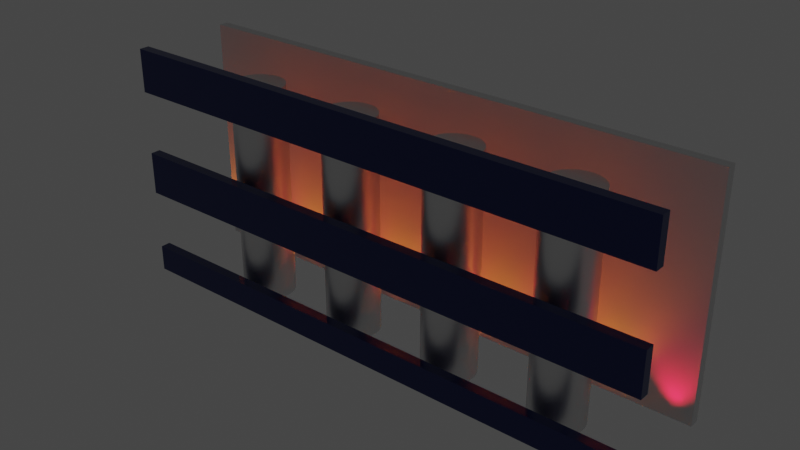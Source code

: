 # Source: background.blend  (saved by Blender 2.81.16; exported with 4.5.12 LTS)
import bpy
from mathutils import Matrix  # noqa: F401  (used for matrix-valued properties, if any)

bpy.ops.wm.read_factory_settings(use_empty=True)
scene = bpy.context.scene
scene.name = 'Scene'

# ---- collections
col_collection = bpy.data.collections.new('Collection'); scene.collection.children.link(col_collection)
col_back = bpy.data.collections.new('back'); col_collection.children.link(col_back)

# ---- images (referenced by path relative to the original .blend; pixels are not part of the script)
import os
ASSET_DIR = os.environ.get("B2B_ASSET_DIR", "")  # directory of the original .blend (textures are referenced by path, not embedded)
HERE = os.path.dirname(os.path.abspath(__file__))  # packed textures are extracted next to this script under _unpacked/

def load_image(name, relpath, width, height, colorspace="sRGB"):
    """Load a texture the original file referenced (path relative to the .blend, or extracted next to this script)."""
    p = next((c for c in (os.path.join(HERE, relpath), os.path.join(ASSET_DIR, relpath)) if relpath and os.path.exists(c)), "")
    if p:
        img = bpy.data.images.load(p, check_existing=True)
        img.name = name
    else:  # same state as the original file: an image datablock whose file is absent (Cycles renders it pink)
        img = bpy.data.images.new(name, width, height)
        img.source = "FILE"
        img.filepath = "//" + (relpath or name)
    img.colorspace_settings.name = colorspace
    return img
img_cube_002_bakedtexture_001 = load_image('Cube.002_BakedTexture.001', '', 256, 256, 'Non-Color')
img_cube_011_bakedtexture_001 = load_image('Cube.011_BakedTexture.001', '', 256, 256, 'Non-Color')
img_cube_012_bakedtexture_001 = load_image('Cube.012_BakedTexture.001', '', 256, 256, 'Non-Color')
img_cube_002_bakedtexture_002 = load_image('Cube.002_BakedTexture.002', '', 256, 256, 'Non-Color')
img_cube_011_bakedtexture_002 = load_image('Cube.011_BakedTexture.002', '', 256, 256, 'Non-Color')
img_cube_012_bakedtexture_002 = load_image('Cube.012_BakedTexture.002', '', 256, 256, 'Non-Color')
img_cube_002_bakedtexture_003 = load_image('Cube.002_BakedTexture.003', '', 256, 256, 'Non-Color')
img_cube_011_bakedtexture_003 = load_image('Cube.011_BakedTexture.003', '', 256, 256, 'Non-Color')
img_cube_012_bakedtexture_003 = load_image('Cube.012_BakedTexture.003', '', 256, 256, 'Non-Color')
img_cube_002_bakedtexture_004 = load_image('Cube.002_BakedTexture.004', '', 256, 256, 'Non-Color')
img_cube_011_bakedtexture_004 = load_image('Cube.011_BakedTexture.004', '', 256, 256, 'Non-Color')
img_cube_012_bakedtexture_004 = load_image('Cube.012_BakedTexture.004', '', 256, 256, 'Non-Color')
img_cube_002_bakedtexture_005 = load_image('Cube.002_BakedTexture.005', '', 256, 256, 'Non-Color')
img_cube_011_bakedtexture_005 = load_image('Cube.011_BakedTexture.005', '', 256, 256, 'Non-Color')
img_cube_012_bakedtexture_005 = load_image('Cube.012_BakedTexture.005', '', 256, 256, 'Non-Color')
img_cube_002_bakedtexture_006 = load_image('Cube.002_BakedTexture.006', '', 256, 256, 'Non-Color')
img_cube_011_bakedtexture_006 = load_image('Cube.011_BakedTexture.006', '', 256, 256, 'Non-Color')
img_cube_012_bakedtexture_006 = load_image('Cube.012_BakedTexture.006', '', 256, 256, 'Non-Color')
img_cube_013_bakedtexture_001 = load_image('Cube.013_BakedTexture.001', '', 256, 256, 'Non-Color')
img_cylinder_bakedtexture_001 = load_image('Cylinder_BakedTexture.001', '', 256, 256, 'Non-Color')
img_cube_013_bakedtexture_002 = load_image('Cube.013_BakedTexture.002', '', 256, 256, 'Non-Color')
img_cylinder_bakedtexture_002 = load_image('Cylinder_BakedTexture.002', '', 256, 256, 'Non-Color')
img_cylinder_bakedtexture_003 = load_image('Cylinder_BakedTexture.003', '', 256, 256, 'Non-Color')
img_cylinder_bakedtexture_004 = load_image('Cylinder_BakedTexture.004', '', 256, 256, 'Non-Color')
img_cube_013_bakedtexture_003 = load_image('Cube.013_BakedTexture.003', '', 256, 256, 'Non-Color')
img_cube_013_bakedtexture_004 = load_image('Cube.013_BakedTexture.004', '', 256, 256, 'Non-Color')
img_cylinder_bakedtexture_005 = load_image('Cylinder_BakedTexture.005', '', 256, 256, 'Non-Color')
img_cube_013_bakedtexture_005 = load_image('Cube.013_BakedTexture.005', '', 256, 256, 'Non-Color')
img_cylinder_bakedtexture_006 = load_image('Cylinder_BakedTexture.006', '', 256, 256, 'Non-Color')
img_cube_013_bakedtexture_006 = load_image('Cube.013_BakedTexture.006', '', 256, 256, 'Non-Color')
img_cylinder_bakedtexture_007 = load_image('Cylinder_BakedTexture.007', '', 256, 256, 'Non-Color')
img_cube_013_bakedtexture_007 = load_image('Cube.013_BakedTexture.007', '', 256, 256, 'Non-Color')
img_cylinder_bakedtexture_008 = load_image('Cylinder_BakedTexture.008', '', 256, 256, 'Non-Color')
img_cylinder_011_bakedtexture_001 = load_image('Cylinder.011_BakedTexture.001', '', 256, 256, 'Non-Color')
img_cylinder_012_bakedtexture_001 = load_image('Cylinder.012_BakedTexture.001', '', 256, 256, 'Non-Color')
img_cylinder_013_bakedtexture_001 = load_image('Cylinder.013_BakedTexture.001', '', 256, 256, 'Non-Color')
img_cylinder_011_bakedtexture_002 = load_image('Cylinder.011_BakedTexture.002', '', 256, 256, 'Non-Color')
img_cylinder_012_bakedtexture_002 = load_image('Cylinder.012_BakedTexture.002', '', 256, 256, 'Non-Color')
img_cylinder_013_bakedtexture_002 = load_image('Cylinder.013_BakedTexture.002', '', 256, 256, 'Non-Color')
img_cylinder_011_bakedtexture_003 = load_image('Cylinder.011_BakedTexture.003', '', 256, 256, 'Non-Color')
img_cylinder_012_bakedtexture_003 = load_image('Cylinder.012_BakedTexture.003', '', 256, 256, 'Non-Color')
img_cylinder_013_bakedtexture_003 = load_image('Cylinder.013_BakedTexture.003', '', 256, 256, 'Non-Color')
img_cylinder_011_bakedtexture_004 = load_image('Cylinder.011_BakedTexture.004', '', 256, 256, 'Non-Color')
img_cylinder_012_bakedtexture_004 = load_image('Cylinder.012_BakedTexture.004', '', 256, 256, 'Non-Color')
img_cylinder_013_bakedtexture_004 = load_image('Cylinder.013_BakedTexture.004', '', 256, 256, 'Non-Color')
img_cylinder_011_bakedtexture_005 = load_image('Cylinder.011_BakedTexture.005', '', 256, 256, 'Non-Color')
img_cylinder_012_bakedtexture_005 = load_image('Cylinder.012_BakedTexture.005', '', 256, 256, 'Non-Color')
img_cylinder_013_bakedtexture_005 = load_image('Cylinder.013_BakedTexture.005', '', 256, 256, 'Non-Color')
img_cylinder_011_bakedtexture_006 = load_image('Cylinder.011_BakedTexture.006', '', 256, 256, 'Non-Color')
img_cylinder_012_bakedtexture_006 = load_image('Cylinder.012_BakedTexture.006', '', 256, 256, 'Non-Color')
img_cylinder_013_bakedtexture_006 = load_image('Cylinder.013_BakedTexture.006', '', 256, 256, 'Non-Color')
img_cylinder_bakedtexture_009 = load_image('Cylinder_BakedTexture.009', '', 256, 256, 'Non-Color')

# ---- materials (node trees are filled in below, after node groups)
mat_bars = bpy.data.materials.new('bars')
mat_material_009 = bpy.data.materials.new('Material.009')
mat_brushed_metal = bpy.data.materials.new('brushed metal')

# ---- node groups
ng_auto_smooth = bpy.data.node_groups.new('Auto Smooth', 'GeometryNodeTree')
_s = ng_auto_smooth.interface.new_socket(name='Geometry', in_out='OUTPUT', socket_type='NodeSocketGeometry')
_s = ng_auto_smooth.interface.new_socket(name='Geometry', in_out='INPUT', socket_type='NodeSocketGeometry')
_s = ng_auto_smooth.interface.new_socket(name='Angle', in_out='INPUT', socket_type='NodeSocketFloat')
_s.subtype = 'ANGLE'
_s.min_value = 0.0
_s.max_value = 3.142
ng_auto_smooth.is_modifier = True
_N = ng_auto_smooth.nodes; _L = ng_auto_smooth.links
n0 = _N.new('NodeGroupOutput'); n0.name = 'Group Output'; n0.location = (480, -100)
n1 = _N.new('NodeGroupInput'); n1.name = 'Group Input'; n1.location = (-420, -300)
n2 = _N.new('NodeGroupInput'); n2.name = 'Group Input.001'; n2.location = (-60, -100)
n3 = _N.new('GeometryNodeSetShadeSmooth'); n3.name = 'Set Shade Smooth'; n3.location = (120, -100)
n3.domain = 'EDGE'
n4 = _N.new('GeometryNodeSetShadeSmooth'); n4.name = 'Set Shade Smooth.001'; n4.location = (300, -100)
n5 = _N.new('GeometryNodeInputMeshEdgeAngle'); n5.name = 'Edge Angle'; n5.location = (-420, -220)
n6 = _N.new('GeometryNodeInputEdgeSmooth'); n6.name = 'Is Edge Smooth'; n6.location = (-60, -160)
n7 = _N.new('GeometryNodeInputShadeSmooth'); n7.name = 'Is Face Smooth'; n7.location = (-240, -340)
n8 = _N.new('FunctionNodeBooleanMath'); n8.name = 'Boolean Math'; n8.location = (-60, -220)
n9 = _N.new('FunctionNodeCompare'); n9.name = 'Compare'; n9.location = (-240, -180)
n9.operation = 'LESS_EQUAL'
_L.new(n5.outputs[0], n9.inputs[0])
_L.new(n4.outputs[0], n0.inputs[0])
_L.new(n1.outputs[1], n9.inputs[1])
_L.new(n9.outputs[0], n8.inputs[0])
_L.new(n7.outputs[0], n8.inputs[1])
_L.new(n2.outputs[0], n3.inputs[0])
_L.new(n6.outputs[0], n3.inputs[1])
_L.new(n3.outputs[0], n4.inputs[0])
_L.new(n8.outputs[0], n3.inputs[2])
n0.is_active_output = True

# ---- material node trees
mat_bars.use_nodes = True; mat_bars.node_tree.nodes.clear()
_N = mat_bars.node_tree.nodes; _L = mat_bars.node_tree.links
n0 = _N.new('ShaderNodeOutputMaterial'); n0.name = 'Material Output'; n0.location = (300, 300)
n1 = _N.new('ShaderNodeBsdfPrincipled'); n1.name = 'Principled BSDF'; n1.location = (-238, 273)
n1.distribution = 'GGX'
n1.subsurface_method = 'BURLEY'
n1.inputs[0].default_value = (0.002095, 0.01447, 0.1376, 1.0)
n1.inputs[2].default_value = 0.0
n1.inputs[3].default_value = 1.45
n1.inputs[27].default_value = (0.0, 0.0, 0.0, 1.0)
n1.inputs[28].default_value = 1.0
n2 = _N.new('ShaderNodeTexImage'); n2.name = 'Image Texture'; n2.location = (0, 0)
n2.image = img_cube_002_bakedtexture_001
n3 = _N.new('ShaderNodeTexImage'); n3.name = 'Image Texture.001'; n3.location = (0, 0)
n3.image = img_cube_011_bakedtexture_001
n4 = _N.new('ShaderNodeTexImage'); n4.name = 'Image Texture.002'; n4.location = (0, 0)
n4.image = img_cube_012_bakedtexture_001
n5 = _N.new('ShaderNodeTexImage'); n5.name = 'Image Texture.003'; n5.location = (0, 0)
n5.image = img_cube_002_bakedtexture_002
n6 = _N.new('ShaderNodeTexImage'); n6.name = 'Image Texture.004'; n6.location = (0, 0)
n6.image = img_cube_011_bakedtexture_002
n7 = _N.new('ShaderNodeTexImage'); n7.name = 'Image Texture.005'; n7.location = (0, 0)
n7.image = img_cube_012_bakedtexture_002
n8 = _N.new('ShaderNodeTexImage'); n8.name = 'Image Texture.006'; n8.location = (0, 0)
n8.image = img_cube_002_bakedtexture_003
n9 = _N.new('ShaderNodeTexImage'); n9.name = 'Image Texture.007'; n9.location = (0, 0)
n9.image = img_cube_011_bakedtexture_003
n10 = _N.new('ShaderNodeTexImage'); n10.name = 'Image Texture.008'; n10.location = (0, 0)
n10.image = img_cube_012_bakedtexture_003
n11 = _N.new('ShaderNodeTexImage'); n11.name = 'Image Texture.009'; n11.location = (0, 0)
n11.image = img_cube_002_bakedtexture_004
n12 = _N.new('ShaderNodeTexImage'); n12.name = 'Image Texture.010'; n12.location = (0, 0)
n12.image = img_cube_011_bakedtexture_004
n13 = _N.new('ShaderNodeTexImage'); n13.name = 'Image Texture.011'; n13.location = (0, 0)
n13.image = img_cube_012_bakedtexture_004
n14 = _N.new('ShaderNodeTexImage'); n14.name = 'Image Texture.012'; n14.location = (0, 0)
n14.image = img_cube_002_bakedtexture_005
n15 = _N.new('ShaderNodeTexImage'); n15.name = 'Image Texture.013'; n15.location = (0, 0)
n15.image = img_cube_011_bakedtexture_005
n16 = _N.new('ShaderNodeTexImage'); n16.name = 'Image Texture.014'; n16.location = (0, 0)
n16.image = img_cube_012_bakedtexture_005
n17 = _N.new('ShaderNodeTexImage'); n17.name = 'Image Texture.015'; n17.location = (0, 0)
n17.image = img_cube_002_bakedtexture_006
n18 = _N.new('ShaderNodeTexImage'); n18.name = 'Image Texture.016'; n18.location = (0, 0)
n18.image = img_cube_011_bakedtexture_006
n19 = _N.new('ShaderNodeTexImage'); n19.name = 'Image Texture.017'; n19.location = (0, 0)
n19.image = img_cube_012_bakedtexture_006
_L.new(n1.outputs[0], n0.inputs[0])
n0.is_active_output = True
mat_material_009.use_nodes = True; mat_material_009.node_tree.nodes.clear()
_N = mat_material_009.node_tree.nodes; _L = mat_material_009.node_tree.links
n0 = _N.new('ShaderNodeOutputMaterial'); n0.name = 'Material Output'; n0.location = (300, 300)
n1 = _N.new('ShaderNodeBsdfPrincipled'); n1.name = 'Principled BSDF'; n1.location = (10, 300)
n1.distribution = 'GGX'
n1.subsurface_method = 'BURLEY'
n1.inputs[3].default_value = 1.45
n1.inputs[13].default_value = 0.0
n1.inputs[27].default_value = (0.0, 0.0, 0.0, 1.0)
n1.inputs[28].default_value = 1.0
n2 = _N.new('ShaderNodeTexImage'); n2.name = 'Image Texture'; n2.location = (666, 66)
n2.image = img_cube_013_bakedtexture_001
n3 = _N.new('ShaderNodeTexImage'); n3.name = 'Image Texture.001'; n3.location = (666, 66)
n3.image = img_cylinder_bakedtexture_001
n4 = _N.new('ShaderNodeTexImage'); n4.name = 'Image Texture.002'; n4.location = (666, 66)
n4.image = img_cube_013_bakedtexture_002
n5 = _N.new('ShaderNodeTexImage'); n5.name = 'Image Texture.003'; n5.location = (666, 66)
n5.image = img_cylinder_bakedtexture_002
n6 = _N.new('ShaderNodeTexImage'); n6.name = 'Image Texture.004'; n6.location = (0, 0)
n6.image = img_cylinder_bakedtexture_003
n7 = _N.new('ShaderNodeTexImage'); n7.name = 'Image Texture.005'; n7.location = (0, 0)
n7.image = img_cylinder_bakedtexture_004
n8 = _N.new('ShaderNodeTexImage'); n8.name = 'Image Texture.006'; n8.location = (0, 0)
n8.image = img_cube_013_bakedtexture_003
n9 = _N.new('ShaderNodeTexImage'); n9.name = 'Image Texture.007'; n9.location = (0, 0)
n9.image = img_cube_013_bakedtexture_004
n10 = _N.new('ShaderNodeTexImage'); n10.name = 'Image Texture.008'; n10.location = (0, 0)
n10.image = img_cylinder_bakedtexture_005
n11 = _N.new('ShaderNodeTexImage'); n11.name = 'Image Texture.009'; n11.location = (0, 0)
n11.image = img_cube_013_bakedtexture_005
n12 = _N.new('ShaderNodeTexImage'); n12.name = 'Image Texture.010'; n12.location = (0, 0)
n12.image = img_cylinder_bakedtexture_006
n13 = _N.new('ShaderNodeTexImage'); n13.name = 'Image Texture.011'; n13.location = (0, 0)
n13.image = img_cube_013_bakedtexture_006
n14 = _N.new('ShaderNodeTexImage'); n14.name = 'Image Texture.012'; n14.location = (0, 0)
n14.image = img_cylinder_bakedtexture_007
n15 = _N.new('ShaderNodeTexImage'); n15.name = 'Image Texture.013'; n15.location = (0, 0)
n15.image = img_cube_013_bakedtexture_007
n16 = _N.new('ShaderNodeTexImage'); n16.name = 'Image Texture.014'; n16.location = (0, 0)
n16.image = img_cylinder_bakedtexture_008
_L.new(n1.outputs[0], n0.inputs[0])
n0.is_active_output = True
mat_brushed_metal.use_nodes = True; mat_brushed_metal.node_tree.nodes.clear()
_N = mat_brushed_metal.node_tree.nodes; _L = mat_brushed_metal.node_tree.links
n0 = _N.new('ShaderNodeOutputMaterial'); n0.name = 'Material Output'; n0.location = (300, 300)
n1 = _N.new('ShaderNodeBsdfPrincipled'); n1.name = 'Principled BSDF'; n1.location = (10, 300)
n1.distribution = 'GGX'
n1.subsurface_method = 'BURLEY'
n1.inputs[1].default_value = 1.0
n1.inputs[2].default_value = 0.3629
n1.inputs[3].default_value = 1.45
n1.inputs[13].default_value = 0.0
n1.inputs[27].default_value = (0.0, 0.0, 0.0, 1.0)
n1.inputs[28].default_value = 1.0
n2 = _N.new('ShaderNodeTexImage'); n2.name = 'Image Texture'; n2.location = (0, 0)
n2.image = img_cylinder_011_bakedtexture_001
n3 = _N.new('ShaderNodeTexImage'); n3.name = 'Image Texture.001'; n3.location = (0, 0)
n3.image = img_cylinder_012_bakedtexture_001
n4 = _N.new('ShaderNodeTexImage'); n4.name = 'Image Texture.002'; n4.location = (0, 0)
n4.image = img_cylinder_013_bakedtexture_001
n5 = _N.new('ShaderNodeTexImage'); n5.name = 'Image Texture.003'; n5.location = (0, 0)
n5.image = img_cylinder_011_bakedtexture_002
n6 = _N.new('ShaderNodeTexImage'); n6.name = 'Image Texture.004'; n6.location = (0, 0)
n6.image = img_cylinder_012_bakedtexture_002
n7 = _N.new('ShaderNodeTexImage'); n7.name = 'Image Texture.005'; n7.location = (0, 0)
n7.image = img_cylinder_013_bakedtexture_002
n8 = _N.new('ShaderNodeTexImage'); n8.name = 'Image Texture.006'; n8.location = (0, 0)
n8.image = img_cylinder_011_bakedtexture_003
n9 = _N.new('ShaderNodeTexImage'); n9.name = 'Image Texture.007'; n9.location = (0, 0)
n9.image = img_cylinder_012_bakedtexture_003
n10 = _N.new('ShaderNodeTexImage'); n10.name = 'Image Texture.008'; n10.location = (0, 0)
n10.image = img_cylinder_013_bakedtexture_003
n11 = _N.new('ShaderNodeTexImage'); n11.name = 'Image Texture.009'; n11.location = (0, 0)
n11.image = img_cylinder_011_bakedtexture_004
n12 = _N.new('ShaderNodeTexImage'); n12.name = 'Image Texture.010'; n12.location = (0, 0)
n12.image = img_cylinder_012_bakedtexture_004
n13 = _N.new('ShaderNodeTexImage'); n13.name = 'Image Texture.011'; n13.location = (0, 0)
n13.image = img_cylinder_013_bakedtexture_004
n14 = _N.new('ShaderNodeTexImage'); n14.name = 'Image Texture.012'; n14.location = (0, 0)
n14.image = img_cylinder_011_bakedtexture_005
n15 = _N.new('ShaderNodeTexImage'); n15.name = 'Image Texture.013'; n15.location = (0, 0)
n15.image = img_cylinder_012_bakedtexture_005
n16 = _N.new('ShaderNodeTexImage'); n16.name = 'Image Texture.014'; n16.location = (0, 0)
n16.image = img_cylinder_013_bakedtexture_005
n17 = _N.new('ShaderNodeTexImage'); n17.name = 'Image Texture.015'; n17.location = (0, 0)
n17.image = img_cylinder_011_bakedtexture_006
n18 = _N.new('ShaderNodeTexImage'); n18.name = 'Image Texture.016'; n18.location = (0, 0)
n18.image = img_cylinder_012_bakedtexture_006
n19 = _N.new('ShaderNodeTexImage'); n19.name = 'Image Texture.017'; n19.location = (0, 0)
n19.image = img_cylinder_013_bakedtexture_006
n20 = _N.new('ShaderNodeTexImage'); n20.name = 'Image Texture.018'; n20.location = (0, 0)
n20.image = img_cylinder_bakedtexture_009
_L.new(n1.outputs[0], n0.inputs[0])
n0.is_active_output = True

# ---- world
world_world = bpy.data.worlds.new('World'); scene.world = world_world
world_world.use_nodes = True; world_world.node_tree.nodes.clear()
_N = world_world.node_tree.nodes; _L = world_world.node_tree.links
n0 = _N.new('ShaderNodeOutputWorld'); n0.name = 'World Output'; n0.location = (300, 300)
n1 = _N.new('ShaderNodeBackground'); n1.name = 'Background'; n1.location = (10, 300)
n1.inputs[0].default_value = (0.05088, 0.05088, 0.05088, 1.0)
_L.new(n1.outputs[0], n0.inputs[0])
n0.is_active_output = True
world_world.color = (0.05088, 0.05088, 0.05088)
world_world.use_sun_shadow = False
world_world.sun_shadow_jitter_overblur = 0.0

# ---- lights
light_spot_005 = bpy.data.lights.new('Spot.005', 'SPOT')
light_spot_005.color = (1.0, 0.1933, 0.01392)
light_spot_005.transmission_factor = 0.0
light_spot_005.energy = 2000.0
light_spot_005.shadow_soft_size = 0.25
light_spot_005.shadow_maximum_resolution = 0.006
light_spot_005.use_absolute_resolution = True
light_spot_005.spot_blend = 0.85
light_spot_005.spot_size = 1.396
light_spot_002 = bpy.data.lights.new('Spot.002', 'SPOT')
light_spot_002.color = (0.6038, 0.004841, 0.02868)
light_spot_002.transmission_factor = 0.0
light_spot_002.energy = 2000.0
light_spot_002.shadow_soft_size = 0.25
light_spot_002.shadow_maximum_resolution = 0.006
light_spot_002.use_absolute_resolution = True
light_spot_002.spot_blend = 0.85
light_spot_002.spot_size = 1.396

# ---- meshes
me_cube_021 = bpy.data.meshes.new('Cube.021')
me_cube_021.from_pydata([(-20.75, 0.3767, -1.0), (-20.75, 0.3767, 1.0), (20.75, 0.3767, -1.0), (20.75, 0.3767, 1.0), (-20.75, -0.3767, -1.0), (-20.75, -0.3767, 1.0), (20.75, -0.3767, -1.0), (20.75, -0.3767, 1.0)], [], [(0, 1, 3, 2), (2, 3, 7, 6), (6, 7, 5, 4), (4, 5, 1, 0), (2, 6, 4, 0), (7, 3, 1, 5)])
_uv = me_cube_021.uv_layers.new(name='UVMap')
_uv.uv.foreach_set('vector', [0.639, 1.0, 0.3195, 1.0, 0.3195, 0.0, 0.639, 0.0, 1.0, 0.04819, 1.0, 0.09637, 0.8797, 0.09637, 0.8797, 0.04819, 0.0, 0.0, 0.3195, 0.0, 0.3195, 1.0, 1.066e-06, 1.0, 0.8797, 0.04819, 0.8797, 1.436e-09, 1.0, 0.0, 1.0, 0.04819, 0.639, 0.0, 0.7593, 0.0, 0.7593, 1.0, 0.639, 1.0, 0.7593, 0.0, 0.8797, 0.0, 0.8797, 1.0, 0.7593, 1.0])
me_cube_021.materials.append(mat_bars)
me_cube_021.use_remesh_fix_poles = True
me_cube_021.use_remesh_preserve_attributes = False
me_cube_021.use_mirror_vertex_groups = False
me_cube_021.update()
me_cube_022 = bpy.data.meshes.new('Cube.022')
me_cube_022.from_pydata([(-20.75, 0.3767, -1.641), (-20.75, 0.3767, 1.641), (20.75, 0.3767, -1.641), (20.75, 0.3767, 1.641), (-20.75, -0.3767, -1.641), (-20.75, -0.3767, 1.641), (20.75, -0.3767, -1.641), (20.75, -0.3767, 1.641)], [], [(0, 1, 3, 2), (2, 3, 7, 6), (6, 7, 5, 4), (4, 5, 1, 0), (2, 6, 4, 0), (7, 3, 1, 5)])
_uv = me_cube_022.uv_layers.new(name='UVMap')
_uv.uv.foreach_set('vector', [0.372, 1.0, 7.699e-07, 1.0, 0.0, 0.0, 0.372, 0.0, 1.0, 0.0791, 1.0, 0.1582, 0.9146, 0.1582, 0.9146, 0.0791, 0.7439, 1.0, 0.372, 1.0, 0.372, 0.0, 0.7439, 0.0, 1.0, 0.0, 1.0, 0.0791, 0.9146, 0.0791, 0.9146, 0.0, 0.7439, 0.0, 0.8293, 0.0, 0.8293, 1.0, 0.7439, 1.0, 0.8293, 0.0, 0.9146, 0.0, 0.9146, 1.0, 0.8293, 1.0])
me_cube_022.materials.append(mat_bars)
me_cube_022.use_remesh_fix_poles = True
me_cube_022.use_remesh_preserve_attributes = False
me_cube_022.use_mirror_vertex_groups = False
me_cube_022.update()
me_cube_023 = bpy.data.meshes.new('Cube.023')
me_cube_023.from_pydata([(-20.75, 0.3767, -1.641), (-20.75, 0.3767, 1.641), (20.75, 0.3767, -1.641), (20.75, 0.3767, 1.641), (-20.75, -0.3767, -1.641), (-20.75, -0.3767, 1.641), (20.75, -0.3767, -1.641), (20.75, -0.3767, 1.641)], [], [(0, 1, 3, 2), (2, 3, 7, 6), (6, 7, 5, 4), (4, 5, 1, 0), (2, 6, 4, 0), (7, 3, 1, 5)])
_uv = me_cube_023.uv_layers.new(name='UVMap')
_uv.uv.foreach_set('vector', [0.7439, 1.0, 0.372, 1.0, 0.372, 0.0, 0.7439, 0.0, 1.0, 0.0791, 1.0, 0.1582, 0.9146, 0.1582, 0.9146, 0.0791, 0.0, 0.0, 0.372, 0.0, 0.372, 1.0, 7.564e-07, 1.0, 1.0, 0.0, 1.0, 0.0791, 0.9146, 0.0791, 0.9146, 0.0, 0.7439, 0.0, 0.8293, 0.0, 0.8293, 1.0, 0.7439, 1.0, 0.8293, 0.0, 0.9146, 0.0, 0.9146, 1.0, 0.8293, 1.0])
me_cube_023.materials.append(mat_bars)
me_cube_023.use_remesh_fix_poles = True
me_cube_023.use_remesh_preserve_attributes = False
me_cube_023.use_mirror_vertex_groups = False
me_cube_023.update()
me_cube_024 = bpy.data.meshes.new('Cube.024')
me_cube_024.from_pydata([(-20.75, 0.3767, -8.845), (-20.75, 0.3767, 8.845), (20.75, 0.3767, -8.845), (20.75, 0.3767, 8.845), (-20.75, -0.3767, -8.845), (-20.75, -0.3767, 8.845), (20.75, -0.3767, -8.845), (20.75, -0.3767, 8.845)], [], [(0, 1, 3, 2), (2, 3, 7, 6), (6, 7, 5, 4), (4, 5, 1, 0), (2, 6, 4, 0), (7, 3, 1, 5)])
_uv = me_cube_024.uv_layers.new(name='UVMap')
_uv.uv.foreach_set('vector', [0.47, 1.0, 2.28e-07, 1.0, 0.0, 0.0, 0.47, 0.0, 1.0, 0.4262, 1.0, 0.8524, 0.98, 0.8524, 0.98, 0.4262, 0.47, 0.0, 0.94, 0.0, 0.94, 1.0, 0.47, 1.0, 1.0, 0.0, 1.0, 0.4262, 0.98, 0.4262, 0.98, 0.0, 0.94, 0.0, 0.96, 0.0, 0.96, 1.0, 0.94, 1.0, 0.96, 0.0, 0.98, 0.0, 0.98, 1.0, 0.96, 1.0])
me_cube_024.materials.append(mat_material_009)
me_cube_024.use_remesh_fix_poles = True
me_cube_024.use_remesh_preserve_attributes = False
me_cube_024.use_mirror_vertex_groups = False
me_cube_024.update()
me_cylinder_012 = bpy.data.meshes.new('Cylinder.012')
me_cylinder_012.from_pydata([(1.97, -5.722e-06, -8.209), (1.97, -5.722e-06, 8.209), (1.932, -0.3844, -8.209), (1.932, -0.3844, 8.209), (1.82, -0.7539, -8.209), (1.82, -0.7539, 8.209), (1.638, -1.095, -8.209), (1.638, -1.095, 8.209), (1.393, -1.393, -8.209), (1.393, -1.393, 8.209), (1.095, -1.638, -8.209), (1.095, -1.638, 8.209), (0.7539, -1.82, -8.209), (0.7539, -1.82, 8.209), (0.3844, -1.932, -8.209), (0.3844, -1.932, 8.209), (2.384e-07, -1.97, -8.209), (2.384e-07, -1.97, 8.209), (-0.3844, -1.932, -8.209), (-0.3844, -1.932, 8.209), (-0.7539, -1.82, -8.209), (-0.7539, -1.82, 8.209), (-1.095, -1.638, -8.209), (-1.095, -1.638, 8.209), (-1.393, -1.393, -8.209), (-1.393, -1.393, 8.209), (-1.638, -1.095, -8.209), (-1.638, -1.095, 8.209), (-1.82, -0.7539, -8.209), (-1.82, -0.7539, 8.209), (-1.932, -0.3844, -8.209), (-1.932, -0.3844, 8.209), (-1.97, -5.722e-06, -8.209), (-1.97, -5.722e-06, 8.209), (-1.932, 0.3843, -8.209), (-1.932, 0.3843, 8.209), (-1.82, 0.7539, -8.209), (-1.82, 0.7539, 8.209), (-1.638, 1.095, -8.209), (-1.638, 1.095, 8.209), (-1.393, 1.393, -8.209), (-1.393, 1.393, 8.209), (-1.095, 1.638, -8.209), (-1.095, 1.638, 8.209), (-0.7539, 1.82, -8.209), (-0.7539, 1.82, 8.209), (-0.3844, 1.932, -8.209), (-0.3844, 1.932, 8.209), (1.669e-06, 1.97, -8.209), (1.669e-06, 1.97, 8.209), (0.3844, 1.932, -8.209), (0.3844, 1.932, 8.209), (0.7539, 1.82, -8.209), (0.7539, 1.82, 8.209), (1.095, 1.638, -8.209), (1.095, 1.638, 8.209), (1.393, 1.393, -8.209), (1.393, 1.393, 8.209), (1.638, 1.095, -8.209), (1.638, 1.095, 8.209), (1.82, 0.7539, -8.209), (1.82, 0.7539, 8.209), (1.932, 0.3843, -8.209), (1.932, 0.3843, 8.209)], [], [(0, 1, 3, 2), (2, 3, 5, 4), (4, 5, 7, 6), (6, 7, 9, 8), (8, 9, 11, 10), (10, 11, 13, 12), (12, 13, 15, 14), (14, 15, 17, 16), (16, 17, 19, 18), (18, 19, 21, 20), (20, 21, 23, 22), (22, 23, 25, 24), (24, 25, 27, 26), (26, 27, 29, 28), (28, 29, 31, 30), (30, 31, 33, 32), (32, 33, 35, 34), (34, 35, 37, 36), (36, 37, 39, 38), (38, 39, 41, 40), (40, 41, 43, 42), (42, 43, 45, 44), (44, 45, 47, 46), (46, 47, 49, 48), (48, 49, 51, 50), (50, 51, 53, 52), (52, 53, 55, 54), (54, 55, 57, 56), (56, 57, 59, 58), (58, 59, 61, 60), (3, 1, 63, 61, 59, 57, 55, 53, 51, 49, 47, 45, 43, 41, 39, 37, 35, 33, 31, 29, 27, 25, 23, 21, 19, 17, 15, 13, 11, 9, 7, 5), (60, 61, 63, 62), (62, 63, 1, 0), (0, 2, 4, 6, 8, 10, 12, 14, 16, 18, 20, 22, 24, 26, 28, 30, 32, 34, 36, 38, 40, 42, 44, 46, 48, 50, 52, 54, 56, 58, 60, 62)])
me_cylinder_012.polygons.foreach_set('use_smooth', [True] * 34)
_uv = me_cylinder_012.uv_layers.new(name='UVMap')
_uv.uv.foreach_set('vector', [0.6684, 0.0, 0.6684, 1.0, 0.6427, 1.0, 0.6427, 0.0, 0.6427, 0.0, 0.6427, 1.0, 0.6174, 1.0, 0.6174, 0.0, 0.6174, 0.0, 0.6174, 1.0, 0.5937, 1.0, 0.5937, 5.809e-08, 0.5937, 5.809e-08, 0.5937, 1.0, 0.5723, 1.0, 0.5723, 5.809e-08, 0.3876, 1.0, 0.3876, 5.809e-08, 0.409, 5.809e-08, 0.409, 1.0, 0.409, 1.0, 0.409, 5.809e-08, 0.4327, 5.809e-08, 0.4327, 1.0, 0.4327, 1.0, 0.4327, 5.809e-08, 0.458, 0.0, 0.458, 1.0, 0.458, 1.0, 0.458, 0.0, 0.4837, 0.0, 0.4837, 1.0, 0.4837, 1.0, 0.4837, 0.0, 0.5089, 0.0, 0.5089, 1.0, 0.5089, 1.0, 0.5089, 0.0, 0.5327, 5.809e-08, 0.5327, 1.0, 0.5327, 1.0, 0.5327, 5.809e-08, 0.5541, 0.0, 0.5541, 1.0, 0.5541, 1.0, 0.5541, 0.0, 0.5723, 5.809e-08, 0.5723, 1.0, 0.2029, 5.809e-08, 0.2029, 1.0, 0.1847, 1.0, 0.1847, 5.809e-08, 0.1847, 5.809e-08, 0.1847, 1.0, 0.1633, 1.0, 0.1633, 0.0, 0.1633, 0.0, 0.1633, 1.0, 0.1395, 1.0, 0.1395, 5.809e-08, 0.1395, 5.809e-08, 0.1395, 1.0, 0.1143, 1.0, 0.1143, 5.809e-08, 0.1143, 5.809e-08, 0.1143, 1.0, 0.08858, 1.0, 0.08858, 5.809e-08, 0.08858, 5.809e-08, 0.08858, 1.0, 0.06335, 1.0, 0.06335, 0.0, 0.06335, 0.0, 0.06335, 1.0, 0.03958, 1.0, 0.03958, 5.809e-08, 0.03958, 5.809e-08, 0.03958, 1.0, 0.01819, 1.0, 0.01819, 5.809e-08, 0.01819, 5.809e-08, 0.01819, 1.0, 7.147e-08, 1.0, 0.0, 0.0, 0.3876, 5.809e-08, 0.3876, 1.0, 0.3694, 1.0, 0.3694, 5.809e-08, 0.3694, 5.809e-08, 0.3694, 1.0, 0.348, 1.0, 0.348, 5.809e-08, 0.348, 5.809e-08, 0.348, 1.0, 0.3242, 1.0, 0.3242, 1.162e-07, 0.3242, 1.162e-07, 0.3242, 1.0, 0.299, 1.0, 0.299, 5.809e-08, 0.299, 5.809e-08, 0.299, 1.0, 0.2733, 1.0, 0.2733, 5.809e-08, 0.2733, 5.809e-08, 0.2733, 1.0, 0.248, 1.0, 0.248, 0.0, 0.248, 0.0, 0.248, 1.0, 0.2243, 1.0, 0.2243, 5.809e-08, 0.2243, 5.809e-08, 0.2243, 1.0, 0.2029, 1.0, 0.2029, 5.809e-08, 0.7388, 0.0, 0.7388, 1.0, 0.7174, 1.0, 0.7174, 5.809e-08, 0.7861, 0.2122, 0.768, 0.1956, 0.7537, 0.176, 0.7438, 0.1543, 0.7388, 0.1312, 0.7388, 0.1077, 0.7438, 0.08459, 0.7537, 0.06286, 0.768, 0.0433, 0.7861, 0.02666, 0.8075, 0.01359, 0.8313, 0.004589, 0.8565, 0.0, 0.8823, 0.0, 0.9075, 0.004589, 0.9313, 0.01359, 0.9527, 0.02666, 0.9708, 0.0433, 0.9851, 0.06286, 0.995, 0.08459, 1.0, 0.1077, 1.0, 0.1312, 0.995, 0.1543, 0.9851, 0.176, 0.9708, 0.1956, 0.9527, 0.2122, 0.9313, 0.2253, 0.9075, 0.2343, 0.8823, 0.2389, 0.8565, 0.2389, 0.8313, 0.2343, 0.8075, 0.2253, 0.7174, 5.809e-08, 0.7174, 1.0, 0.6936, 1.0, 0.6936, 0.0, 0.6936, 0.0, 0.6936, 1.0, 0.6684, 1.0, 0.6684, 0.0, 0.8313, 0.4731, 0.8075, 0.4641, 0.7861, 0.451, 0.768, 0.4344, 0.7537, 0.4148, 0.7438, 0.3931, 0.7388, 0.37, 0.7388, 0.3465, 0.7438, 0.3234, 0.7537, 0.3017, 0.768, 0.2821, 0.7861, 0.2655, 0.8075, 0.2524, 0.8313, 0.2434, 0.8565, 0.2389, 0.8823, 0.2389, 0.9075, 0.2434, 0.9313, 0.2524, 0.9527, 0.2655, 0.9708, 0.2821, 0.9851, 0.3017, 0.995, 0.3234, 1.0, 0.3465, 1.0, 0.37, 0.995, 0.3931, 0.9851, 0.4148, 0.9708, 0.4344, 0.9527, 0.451, 0.9313, 0.4641, 0.9075, 0.4731, 0.8823, 0.4777, 0.8565, 0.4777])
me_cylinder_012.materials.append(mat_brushed_metal)
me_cylinder_012.use_remesh_fix_poles = True
me_cylinder_012.use_remesh_preserve_attributes = False
me_cylinder_012.use_mirror_vertex_groups = False
me_cylinder_012.update()
me_cylinder_013 = bpy.data.meshes.new('Cylinder.013')
me_cylinder_013.from_pydata([(1.97, -5.722e-06, -8.209), (1.97, -5.722e-06, 8.209), (1.932, -0.3844, -8.209), (1.932, -0.3844, 8.209), (1.82, -0.7539, -8.209), (1.82, -0.7539, 8.209), (1.638, -1.095, -8.209), (1.638, -1.095, 8.209), (1.393, -1.393, -8.209), (1.393, -1.393, 8.209), (1.095, -1.638, -8.209), (1.095, -1.638, 8.209), (0.7539, -1.82, -8.209), (0.7539, -1.82, 8.209), (0.3844, -1.932, -8.209), (0.3844, -1.932, 8.209), (-9.537e-07, -1.97, -8.209), (-9.537e-07, -1.97, 8.209), (-0.3844, -1.932, -8.209), (-0.3844, -1.932, 8.209), (-0.7539, -1.82, -8.209), (-0.7539, -1.82, 8.209), (-1.095, -1.638, -8.209), (-1.095, -1.638, 8.209), (-1.393, -1.393, -8.209), (-1.393, -1.393, 8.209), (-1.638, -1.095, -8.209), (-1.638, -1.095, 8.209), (-1.82, -0.7539, -8.209), (-1.82, -0.7539, 8.209), (-1.932, -0.3844, -8.209), (-1.932, -0.3844, 8.209), (-1.97, -5.722e-06, -8.209), (-1.97, -5.722e-06, 8.209), (-1.932, 0.3843, -8.209), (-1.932, 0.3843, 8.209), (-1.82, 0.7539, -8.209), (-1.82, 0.7539, 8.209), (-1.638, 1.095, -8.209), (-1.638, 1.095, 8.209), (-1.393, 1.393, -8.209), (-1.393, 1.393, 8.209), (-1.095, 1.638, -8.209), (-1.095, 1.638, 8.209), (-0.7539, 1.82, -8.209), (-0.7539, 1.82, 8.209), (-0.3844, 1.932, -8.209), (-0.3844, 1.932, 8.209), (4.768e-07, 1.97, -8.209), (4.768e-07, 1.97, 8.209), (0.3844, 1.932, -8.209), (0.3844, 1.932, 8.209), (0.7539, 1.82, -8.209), (0.7539, 1.82, 8.209), (1.095, 1.638, -8.209), (1.095, 1.638, 8.209), (1.393, 1.393, -8.209), (1.393, 1.393, 8.209), (1.638, 1.095, -8.209), (1.638, 1.095, 8.209), (1.82, 0.7539, -8.209), (1.82, 0.7539, 8.209), (1.932, 0.3843, -8.209), (1.932, 0.3843, 8.209)], [], [(0, 1, 3, 2), (2, 3, 5, 4), (4, 5, 7, 6), (6, 7, 9, 8), (8, 9, 11, 10), (10, 11, 13, 12), (12, 13, 15, 14), (14, 15, 17, 16), (16, 17, 19, 18), (18, 19, 21, 20), (20, 21, 23, 22), (22, 23, 25, 24), (24, 25, 27, 26), (26, 27, 29, 28), (28, 29, 31, 30), (30, 31, 33, 32), (32, 33, 35, 34), (34, 35, 37, 36), (36, 37, 39, 38), (38, 39, 41, 40), (40, 41, 43, 42), (42, 43, 45, 44), (44, 45, 47, 46), (46, 47, 49, 48), (48, 49, 51, 50), (50, 51, 53, 52), (52, 53, 55, 54), (54, 55, 57, 56), (56, 57, 59, 58), (58, 59, 61, 60), (3, 1, 63, 61, 59, 57, 55, 53, 51, 49, 47, 45, 43, 41, 39, 37, 35, 33, 31, 29, 27, 25, 23, 21, 19, 17, 15, 13, 11, 9, 7, 5), (60, 61, 63, 62), (62, 63, 1, 0), (0, 2, 4, 6, 8, 10, 12, 14, 16, 18, 20, 22, 24, 26, 28, 30, 32, 34, 36, 38, 40, 42, 44, 46, 48, 50, 52, 54, 56, 58, 60, 62)])
me_cylinder_013.polygons.foreach_set('use_smooth', [True] * 34)
_uv = me_cylinder_013.uv_layers.new(name='UVMap')
_uv.uv.foreach_set('vector', [0.6427, 1.0, 0.6427, 5.809e-08, 0.6684, 0.0, 0.6684, 1.0, 0.6684, 1.0, 0.6684, 0.0, 0.6936, 5.809e-08, 0.6936, 1.0, 0.6936, 1.0, 0.6936, 5.809e-08, 0.7174, 5.809e-08, 0.7174, 1.0, 0.7174, 1.0, 0.7174, 5.809e-08, 0.7388, 5.809e-08, 0.7388, 1.0, 0.2029, 1.0, 0.2029, 5.809e-08, 0.2243, 0.0, 0.2243, 1.0, 0.2243, 1.0, 0.2243, 0.0, 0.248, 0.0, 0.248, 1.0, 0.248, 1.0, 0.248, 0.0, 0.2733, 5.809e-08, 0.2733, 1.0, 0.2733, 1.0, 0.2733, 5.809e-08, 0.299, 0.0, 0.299, 1.0, 0.299, 1.0, 0.299, 0.0, 0.3242, 0.0, 0.3242, 1.0, 0.3242, 1.0, 0.3242, 0.0, 0.348, 0.0, 0.348, 1.0, 0.348, 1.0, 0.348, 0.0, 0.3694, 0.0, 0.3694, 1.0, 0.3694, 1.0, 0.3694, 0.0, 0.3876, 5.809e-08, 0.3876, 1.0, 0.2029, 0.0, 0.2029, 1.0, 0.1847, 1.0, 0.1847, 0.0, 0.1847, 0.0, 0.1847, 1.0, 0.1633, 1.0, 0.1633, 0.0, 0.1633, 0.0, 0.1633, 1.0, 0.1395, 1.0, 0.1395, 0.0, 0.1395, 0.0, 0.1395, 1.0, 0.1143, 1.0, 0.1143, 0.0, 0.1143, 0.0, 0.1143, 1.0, 0.08858, 1.0, 0.08858, 0.0, 0.08858, 0.0, 0.08858, 1.0, 0.06335, 1.0, 0.06335, 0.0, 0.06335, 0.0, 0.06335, 1.0, 0.03958, 1.0, 0.03958, 0.0, 0.03958, 0.0, 0.03958, 1.0, 0.01819, 1.0, 0.01819, 0.0, 0.01819, 0.0, 0.01819, 1.0, 7.147e-08, 1.0, 0.0, 0.0, 0.5723, 5.809e-08, 0.5723, 1.0, 0.5541, 1.0, 0.5541, 5.809e-08, 0.5541, 5.809e-08, 0.5541, 1.0, 0.5327, 1.0, 0.5327, 0.0, 0.5327, 0.0, 0.5327, 1.0, 0.5089, 1.0, 0.5089, 5.809e-08, 0.5089, 5.809e-08, 0.5089, 1.0, 0.4837, 1.0, 0.4837, 0.0, 0.4837, 0.0, 0.4837, 1.0, 0.458, 1.0, 0.458, 0.0, 0.458, 0.0, 0.458, 1.0, 0.4327, 1.0, 0.4327, 5.809e-08, 0.4327, 5.809e-08, 0.4327, 1.0, 0.409, 1.0, 0.409, 5.809e-08, 0.409, 5.809e-08, 0.409, 1.0, 0.3876, 1.0, 0.3876, 5.809e-08, 0.5723, 1.0, 0.5723, 0.0, 0.5937, 5.809e-08, 0.5937, 1.0, 0.7861, 0.02666, 0.8075, 0.01359, 0.8313, 0.00459, 0.8565, 2.904e-08, 0.8823, 0.0, 0.9075, 0.004589, 0.9313, 0.01359, 0.9527, 0.02666, 0.9708, 0.0433, 0.9851, 0.06286, 0.995, 0.08459, 1.0, 0.1077, 1.0, 0.1312, 0.995, 0.1543, 0.9851, 0.176, 0.9708, 0.1956, 0.9527, 0.2122, 0.9313, 0.2253, 0.9075, 0.2343, 0.8823, 0.2389, 0.8565, 0.2389, 0.8313, 0.2343, 0.8075, 0.2253, 0.7861, 0.2122, 0.768, 0.1956, 0.7537, 0.176, 0.7438, 0.1543, 0.7388, 0.1312, 0.7388, 0.1077, 0.7438, 0.08459, 0.7537, 0.06286, 0.768, 0.0433, 0.5937, 1.0, 0.5937, 5.809e-08, 0.6174, 5.809e-08, 0.6174, 1.0, 0.6174, 1.0, 0.6174, 5.809e-08, 0.6427, 5.809e-08, 0.6427, 1.0, 0.8313, 0.4731, 0.8075, 0.4641, 0.7861, 0.451, 0.768, 0.4344, 0.7537, 0.4148, 0.7438, 0.3931, 0.7388, 0.37, 0.7388, 0.3465, 0.7438, 0.3234, 0.7537, 0.3017, 0.768, 0.2821, 0.7861, 0.2655, 0.8075, 0.2524, 0.8313, 0.2434, 0.8565, 0.2389, 0.8823, 0.2389, 0.9075, 0.2434, 0.9313, 0.2524, 0.9527, 0.2655, 0.9708, 0.2821, 0.9851, 0.3017, 0.995, 0.3234, 1.0, 0.3465, 1.0, 0.37, 0.995, 0.3931, 0.9851, 0.4148, 0.9708, 0.4344, 0.9527, 0.451, 0.9313, 0.4641, 0.9075, 0.4731, 0.8823, 0.4777, 0.8565, 0.4777])
me_cylinder_013.materials.append(mat_brushed_metal)
me_cylinder_013.use_remesh_fix_poles = True
me_cylinder_013.use_remesh_preserve_attributes = False
me_cylinder_013.use_mirror_vertex_groups = False
me_cylinder_013.update()
me_cylinder_014 = bpy.data.meshes.new('Cylinder.014')
me_cylinder_014.from_pydata([(1.97, -5.722e-06, -8.209), (1.97, -5.722e-06, 8.209), (1.932, -0.3844, -8.209), (1.932, -0.3844, 8.209), (1.82, -0.7539, -8.209), (1.82, -0.7539, 8.209), (1.638, -1.095, -8.209), (1.638, -1.095, 8.209), (1.393, -1.393, -8.209), (1.393, -1.393, 8.209), (1.095, -1.638, -8.209), (1.095, -1.638, 8.209), (0.7539, -1.82, -8.209), (0.7539, -1.82, 8.209), (0.3844, -1.932, -8.209), (0.3844, -1.932, 8.209), (-9.537e-07, -1.97, -8.209), (-9.537e-07, -1.97, 8.209), (-0.3844, -1.932, -8.209), (-0.3844, -1.932, 8.209), (-0.7539, -1.82, -8.209), (-0.7539, -1.82, 8.209), (-1.095, -1.638, -8.209), (-1.095, -1.638, 8.209), (-1.393, -1.393, -8.209), (-1.393, -1.393, 8.209), (-1.638, -1.095, -8.209), (-1.638, -1.095, 8.209), (-1.82, -0.7539, -8.209), (-1.82, -0.7539, 8.209), (-1.932, -0.3844, -8.209), (-1.932, -0.3844, 8.209), (-1.97, -5.722e-06, -8.209), (-1.97, -5.722e-06, 8.209), (-1.932, 0.3843, -8.209), (-1.932, 0.3843, 8.209), (-1.82, 0.7539, -8.209), (-1.82, 0.7539, 8.209), (-1.638, 1.095, -8.209), (-1.638, 1.095, 8.209), (-1.393, 1.393, -8.209), (-1.393, 1.393, 8.209), (-1.095, 1.638, -8.209), (-1.095, 1.638, 8.209), (-0.7539, 1.82, -8.209), (-0.7539, 1.82, 8.209), (-0.3844, 1.932, -8.209), (-0.3844, 1.932, 8.209), (9.537e-07, 1.97, -8.209), (9.537e-07, 1.97, 8.209), (0.3844, 1.932, -8.209), (0.3844, 1.932, 8.209), (0.7539, 1.82, -8.209), (0.7539, 1.82, 8.209), (1.095, 1.638, -8.209), (1.095, 1.638, 8.209), (1.393, 1.393, -8.209), (1.393, 1.393, 8.209), (1.638, 1.095, -8.209), (1.638, 1.095, 8.209), (1.82, 0.7539, -8.209), (1.82, 0.7539, 8.209), (1.932, 0.3843, -8.209), (1.932, 0.3843, 8.209)], [], [(0, 1, 3, 2), (2, 3, 5, 4), (4, 5, 7, 6), (6, 7, 9, 8), (8, 9, 11, 10), (10, 11, 13, 12), (12, 13, 15, 14), (14, 15, 17, 16), (16, 17, 19, 18), (18, 19, 21, 20), (20, 21, 23, 22), (22, 23, 25, 24), (24, 25, 27, 26), (26, 27, 29, 28), (28, 29, 31, 30), (30, 31, 33, 32), (32, 33, 35, 34), (34, 35, 37, 36), (36, 37, 39, 38), (38, 39, 41, 40), (40, 41, 43, 42), (42, 43, 45, 44), (44, 45, 47, 46), (46, 47, 49, 48), (48, 49, 51, 50), (50, 51, 53, 52), (52, 53, 55, 54), (54, 55, 57, 56), (56, 57, 59, 58), (58, 59, 61, 60), (3, 1, 63, 61, 59, 57, 55, 53, 51, 49, 47, 45, 43, 41, 39, 37, 35, 33, 31, 29, 27, 25, 23, 21, 19, 17, 15, 13, 11, 9, 7, 5), (60, 61, 63, 62), (62, 63, 1, 0), (0, 2, 4, 6, 8, 10, 12, 14, 16, 18, 20, 22, 24, 26, 28, 30, 32, 34, 36, 38, 40, 42, 44, 46, 48, 50, 52, 54, 56, 58, 60, 62)])
me_cylinder_014.polygons.foreach_set('use_smooth', [True] * 34)
_uv = me_cylinder_014.uv_layers.new(name='UVMap')
_uv.uv.foreach_set('vector', [0.6684, 0.0, 0.6684, 1.0, 0.6427, 1.0, 0.6427, 0.0, 0.6427, 0.0, 0.6427, 1.0, 0.6174, 1.0, 0.6174, 5.809e-08, 0.6174, 5.809e-08, 0.6174, 1.0, 0.5937, 1.0, 0.5937, 1.162e-07, 0.5937, 1.162e-07, 0.5937, 1.0, 0.5723, 1.0, 0.5723, 5.809e-08, 0.3876, 1.0, 0.3876, 5.809e-08, 0.409, 5.809e-08, 0.409, 1.0, 0.409, 1.0, 0.409, 5.809e-08, 0.4327, 5.809e-08, 0.4327, 1.0, 0.4327, 1.0, 0.4327, 5.809e-08, 0.458, 0.0, 0.458, 1.0, 0.458, 1.0, 0.458, 0.0, 0.4837, 0.0, 0.4837, 1.0, 0.4837, 1.0, 0.4837, 0.0, 0.5089, 0.0, 0.5089, 1.0, 0.5089, 1.0, 0.5089, 0.0, 0.5327, 0.0, 0.5327, 1.0, 0.5327, 1.0, 0.5327, 0.0, 0.5541, 0.0, 0.5541, 1.0, 0.5541, 1.0, 0.5541, 0.0, 0.5723, 5.809e-08, 0.5723, 1.0, 0.2029, 5.809e-08, 0.2029, 1.0, 0.1847, 1.0, 0.1847, 5.809e-08, 0.1847, 5.809e-08, 0.1847, 1.0, 0.1633, 1.0, 0.1633, 0.0, 0.1633, 0.0, 0.1633, 1.0, 0.1395, 1.0, 0.1395, 5.809e-08, 0.1395, 5.809e-08, 0.1395, 1.0, 0.1143, 1.0, 0.1143, 5.809e-08, 0.1143, 5.809e-08, 0.1143, 1.0, 0.08858, 1.0, 0.08858, 0.0, 0.08858, 0.0, 0.08858, 1.0, 0.06335, 1.0, 0.06335, 0.0, 0.06335, 0.0, 0.06335, 1.0, 0.03958, 1.0, 0.03958, 5.809e-08, 0.03958, 5.809e-08, 0.03958, 1.0, 0.01819, 1.0, 0.01819, 5.809e-08, 0.01819, 5.809e-08, 0.01819, 1.0, 7.941e-08, 1.0, 0.0, 5.809e-08, 0.3876, 5.809e-08, 0.3876, 1.0, 0.3694, 1.0, 0.3694, 5.809e-08, 0.3694, 5.809e-08, 0.3694, 1.0, 0.348, 1.0, 0.348, 5.809e-08, 0.348, 5.809e-08, 0.348, 1.0, 0.3242, 1.0, 0.3242, 1.162e-07, 0.3242, 1.162e-07, 0.3242, 1.0, 0.299, 1.0, 0.299, 5.809e-08, 0.299, 5.809e-08, 0.299, 1.0, 0.2733, 1.0, 0.2733, 0.0, 0.2733, 0.0, 0.2733, 1.0, 0.248, 1.0, 0.248, 5.809e-08, 0.248, 5.809e-08, 0.248, 1.0, 0.2243, 1.0, 0.2243, 5.809e-08, 0.2243, 5.809e-08, 0.2243, 1.0, 0.2029, 1.0, 0.2029, 5.809e-08, 0.7388, 0.0, 0.7388, 1.0, 0.7174, 1.0, 0.7174, 5.809e-08, 0.7438, 0.08459, 0.7537, 0.06286, 0.768, 0.0433, 0.7861, 0.02666, 0.8075, 0.01359, 0.8313, 0.004589, 0.8565, 0.0, 0.8823, 2.904e-08, 0.9075, 0.004589, 0.9313, 0.01359, 0.9527, 0.02666, 0.9708, 0.0433, 0.9851, 0.06286, 0.995, 0.08459, 1.0, 0.1077, 1.0, 0.1312, 0.995, 0.1543, 0.9851, 0.176, 0.9708, 0.1956, 0.9527, 0.2122, 0.9313, 0.2253, 0.9075, 0.2343, 0.8823, 0.2389, 0.8565, 0.2389, 0.8313, 0.2343, 0.8075, 0.2253, 0.7861, 0.2122, 0.768, 0.1956, 0.7537, 0.176, 0.7438, 0.1543, 0.7388, 0.1312, 0.7388, 0.1077, 0.7174, 5.809e-08, 0.7174, 1.0, 0.6936, 1.0, 0.6936, 0.0, 0.6936, 0.0, 0.6936, 1.0, 0.6684, 1.0, 0.6684, 0.0, 0.8075, 0.2524, 0.8313, 0.2434, 0.8565, 0.2389, 0.8823, 0.2389, 0.9075, 0.2434, 0.9313, 0.2524, 0.9527, 0.2655, 0.9708, 0.2821, 0.9851, 0.3017, 0.995, 0.3234, 1.0, 0.3465, 1.0, 0.37, 0.995, 0.3931, 0.9851, 0.4148, 0.9708, 0.4344, 0.9527, 0.451, 0.9313, 0.4641, 0.9075, 0.4731, 0.8823, 0.4777, 0.8565, 0.4777, 0.8313, 0.4731, 0.8075, 0.4641, 0.7861, 0.451, 0.768, 0.4344, 0.7537, 0.4148, 0.7438, 0.3931, 0.7388, 0.37, 0.7388, 0.3465, 0.7438, 0.3234, 0.7537, 0.3017, 0.768, 0.2821, 0.7861, 0.2655])
me_cylinder_014.materials.append(mat_brushed_metal)
me_cylinder_014.use_remesh_fix_poles = True
me_cylinder_014.use_remesh_preserve_attributes = False
me_cylinder_014.use_mirror_vertex_groups = False
me_cylinder_014.update()
me_cylinder_011 = bpy.data.meshes.new('Cylinder.011')
me_cylinder_011.from_pydata([(1.97, -5.722e-06, -8.209), (1.97, -5.722e-06, 8.209), (1.932, -0.3844, -8.209), (1.932, -0.3844, 8.209), (1.82, -0.7539, -8.209), (1.82, -0.7539, 8.209), (1.638, -1.095, -8.209), (1.638, -1.095, 8.209), (1.393, -1.393, -8.209), (1.393, -1.393, 8.209), (1.095, -1.638, -8.209), (1.095, -1.638, 8.209), (0.7539, -1.82, -8.209), (0.7539, -1.82, 8.209), (0.3844, -1.932, -8.209), (0.3844, -1.932, 8.209), (9.537e-07, -1.97, -8.209), (9.537e-07, -1.97, 8.209), (-0.3844, -1.932, -8.209), (-0.3844, -1.932, 8.209), (-0.7539, -1.82, -8.209), (-0.7539, -1.82, 8.209), (-1.095, -1.638, -8.209), (-1.095, -1.638, 8.209), (-1.393, -1.393, -8.209), (-1.393, -1.393, 8.209), (-1.638, -1.095, -8.209), (-1.638, -1.095, 8.209), (-1.82, -0.7539, -8.209), (-1.82, -0.7539, 8.209), (-1.932, -0.3844, -8.209), (-1.932, -0.3844, 8.209), (-1.97, -5.722e-06, -8.209), (-1.97, -5.722e-06, 8.209), (-1.932, 0.3843, -8.209), (-1.932, 0.3843, 8.209), (-1.82, 0.7539, -8.209), (-1.82, 0.7539, 8.209), (-1.638, 1.095, -8.209), (-1.638, 1.095, 8.209), (-1.393, 1.393, -8.209), (-1.393, 1.393, 8.209), (-1.095, 1.638, -8.209), (-1.095, 1.638, 8.209), (-0.7539, 1.82, -8.209), (-0.7539, 1.82, 8.209), (-0.3844, 1.932, -8.209), (-0.3844, 1.932, 8.209), (2.861e-06, 1.97, -8.209), (2.861e-06, 1.97, 8.209), (0.3844, 1.932, -8.209), (0.3844, 1.932, 8.209), (0.7539, 1.82, -8.209), (0.7539, 1.82, 8.209), (1.095, 1.638, -8.209), (1.095, 1.638, 8.209), (1.393, 1.393, -8.209), (1.393, 1.393, 8.209), (1.638, 1.095, -8.209), (1.638, 1.095, 8.209), (1.82, 0.7539, -8.209), (1.82, 0.7539, 8.209), (1.932, 0.3843, -8.209), (1.932, 0.3843, 8.209)], [], [(0, 1, 3, 2), (2, 3, 5, 4), (4, 5, 7, 6), (6, 7, 9, 8), (8, 9, 11, 10), (10, 11, 13, 12), (12, 13, 15, 14), (14, 15, 17, 16), (16, 17, 19, 18), (18, 19, 21, 20), (20, 21, 23, 22), (22, 23, 25, 24), (24, 25, 27, 26), (26, 27, 29, 28), (28, 29, 31, 30), (30, 31, 33, 32), (32, 33, 35, 34), (34, 35, 37, 36), (36, 37, 39, 38), (38, 39, 41, 40), (40, 41, 43, 42), (42, 43, 45, 44), (44, 45, 47, 46), (46, 47, 49, 48), (48, 49, 51, 50), (50, 51, 53, 52), (52, 53, 55, 54), (54, 55, 57, 56), (56, 57, 59, 58), (58, 59, 61, 60), (3, 1, 63, 61, 59, 57, 55, 53, 51, 49, 47, 45, 43, 41, 39, 37, 35, 33, 31, 29, 27, 25, 23, 21, 19, 17, 15, 13, 11, 9, 7, 5), (60, 61, 63, 62), (62, 63, 1, 0), (0, 2, 4, 6, 8, 10, 12, 14, 16, 18, 20, 22, 24, 26, 28, 30, 32, 34, 36, 38, 40, 42, 44, 46, 48, 50, 52, 54, 56, 58, 60, 62)])
me_cylinder_011.polygons.foreach_set('use_smooth', [True] * 34)
_uv = me_cylinder_011.uv_layers.new(name='UVMap')
_uv.uv.foreach_set('vector', [0.6684, 0.0, 0.6684, 1.0, 0.6427, 1.0, 0.6427, 5.809e-08, 0.6427, 5.809e-08, 0.6427, 1.0, 0.6174, 1.0, 0.6174, 5.809e-08, 0.6174, 5.809e-08, 0.6174, 1.0, 0.5937, 1.0, 0.5937, 5.809e-08, 0.5937, 5.809e-08, 0.5937, 1.0, 0.5723, 1.0, 0.5723, 5.809e-08, 0.5723, 5.809e-08, 0.5723, 1.0, 0.5509, 1.0, 0.5509, 5.809e-08, 0.5509, 5.809e-08, 0.5509, 1.0, 0.5271, 1.0, 0.5271, 1.162e-07, 0.5271, 1.162e-07, 0.5271, 1.0, 0.5019, 1.0, 0.5019, 0.0, 0.5019, 0.0, 0.5019, 1.0, 0.4762, 1.0, 0.4762, 5.809e-08, 0.4762, 5.809e-08, 0.4762, 1.0, 0.4509, 1.0, 0.4509, 5.809e-08, 0.4509, 5.809e-08, 0.4509, 1.0, 0.4272, 1.0, 0.4272, 5.809e-08, 0.4272, 5.809e-08, 0.4272, 1.0, 0.4058, 1.0, 0.4058, 5.809e-08, 0.4058, 5.809e-08, 0.4058, 1.0, 0.3876, 1.0, 0.3876, 5.809e-08, 0.2029, 5.809e-08, 0.2029, 1.0, 0.1847, 1.0, 0.1847, 5.809e-08, 0.1847, 5.809e-08, 0.1847, 1.0, 0.1633, 1.0, 0.1633, 0.0, 0.1633, 0.0, 0.1633, 1.0, 0.1395, 1.0, 0.1395, 5.809e-08, 0.1395, 5.809e-08, 0.1395, 1.0, 0.1143, 1.0, 0.1143, 5.809e-08, 0.1143, 5.809e-08, 0.1143, 1.0, 0.08858, 1.0, 0.08858, 5.809e-08, 0.08858, 5.809e-08, 0.08858, 1.0, 0.06335, 1.0, 0.06335, 0.0, 0.06335, 0.0, 0.06335, 1.0, 0.03958, 1.0, 0.03958, 0.0, 0.03958, 0.0, 0.03958, 1.0, 0.01819, 1.0, 0.01819, 0.0, 0.01819, 0.0, 0.01819, 1.0, 7.147e-08, 1.0, 0.0, 5.809e-08, 0.3876, 5.809e-08, 0.3876, 1.0, 0.3694, 1.0, 0.3694, 5.809e-08, 0.3694, 5.809e-08, 0.3694, 1.0, 0.348, 1.0, 0.348, 5.809e-08, 0.348, 5.809e-08, 0.348, 1.0, 0.3242, 1.0, 0.3242, 5.809e-08, 0.3242, 5.809e-08, 0.3242, 1.0, 0.299, 1.0, 0.299, 5.809e-08, 0.299, 5.809e-08, 0.299, 1.0, 0.2733, 1.0, 0.2733, 0.0, 0.2733, 0.0, 0.2733, 1.0, 0.248, 1.0, 0.248, 5.809e-08, 0.248, 5.809e-08, 0.248, 1.0, 0.2243, 1.0, 0.2243, 0.0, 0.2243, 0.0, 0.2243, 1.0, 0.2029, 1.0, 0.2029, 5.809e-08, 0.7388, 5.809e-08, 0.7388, 1.0, 0.7174, 1.0, 0.7174, 5.809e-08, 0.7438, 0.08459, 0.7537, 0.06286, 0.768, 0.0433, 0.7861, 0.02666, 0.8075, 0.01359, 0.8313, 0.00459, 0.8565, 0.0, 0.8823, 3.631e-08, 0.9075, 0.004589, 0.9313, 0.01359, 0.9527, 0.02666, 0.9708, 0.0433, 0.9851, 0.06286, 0.995, 0.08459, 1.0, 0.1077, 1.0, 0.1312, 0.995, 0.1543, 0.9851, 0.176, 0.9708, 0.1956, 0.9527, 0.2122, 0.9313, 0.2253, 0.9075, 0.2343, 0.8823, 0.2389, 0.8565, 0.2389, 0.8313, 0.2343, 0.8075, 0.2253, 0.7861, 0.2122, 0.768, 0.1956, 0.7537, 0.176, 0.7438, 0.1543, 0.7388, 0.1312, 0.7388, 0.1077, 0.7174, 5.809e-08, 0.7174, 1.0, 0.6936, 1.0, 0.6936, 0.0, 0.6936, 0.0, 0.6936, 1.0, 0.6684, 1.0, 0.6684, 0.0, 0.7537, 0.4148, 0.7438, 0.3931, 0.7388, 0.37, 0.7388, 0.3465, 0.7438, 0.3234, 0.7537, 0.3017, 0.768, 0.2821, 0.7861, 0.2655, 0.8075, 0.2524, 0.8313, 0.2434, 0.8565, 0.2389, 0.8823, 0.2389, 0.9075, 0.2434, 0.9313, 0.2524, 0.9527, 0.2655, 0.9708, 0.2821, 0.9851, 0.3017, 0.995, 0.3234, 1.0, 0.3465, 1.0, 0.37, 0.995, 0.3931, 0.9851, 0.4148, 0.9708, 0.4344, 0.9527, 0.451, 0.9313, 0.4641, 0.9075, 0.4731, 0.8823, 0.4777, 0.8565, 0.4777, 0.8313, 0.4731, 0.8075, 0.4641, 0.7861, 0.451, 0.768, 0.4344])
me_cylinder_011.materials.append(mat_brushed_metal)
me_cylinder_011.use_remesh_fix_poles = True
me_cylinder_011.use_remesh_preserve_attributes = False
me_cylinder_011.use_mirror_vertex_groups = False
me_cylinder_011.update()

# ---- objects
ob_cube_002 = bpy.data.objects.new('Cube.002', me_cube_021)
ob_cube_011 = bpy.data.objects.new('Cube.011', me_cube_022)
ob_cube_012 = bpy.data.objects.new('Cube.012', me_cube_023)
ob_cube_013 = bpy.data.objects.new('Cube.013', me_cube_024)
ob_cylinder_011 = bpy.data.objects.new('Cylinder.011', me_cylinder_012)
ob_cylinder_012 = bpy.data.objects.new('Cylinder.012', me_cylinder_013)
ob_cylinder_013 = bpy.data.objects.new('Cylinder.013', me_cylinder_014)
ob_cylinder = bpy.data.objects.new('Cylinder', me_cylinder_011)
ob_spot = bpy.data.objects.new('Spot', light_spot_005)
ob_spot_001 = bpy.data.objects.new('Spot.001', light_spot_002)
ob_spot_002 = bpy.data.objects.new('Spot.002', light_spot_005)
ob_spot_003 = bpy.data.objects.new('Spot.003', light_spot_002)
ob_spot_004 = bpy.data.objects.new('Spot.004', light_spot_005)
ob_spot_005 = bpy.data.objects.new('Spot.005', light_spot_002)
ob_spot_007 = bpy.data.objects.new('Spot.007', light_spot_005)
ob_spot_006 = bpy.data.objects.new('Spot.006', light_spot_002)
ob_spot_009 = bpy.data.objects.new('Spot.009', light_spot_005)
ob_spot_008 = bpy.data.objects.new('Spot.008', light_spot_002)

# ---- transforms, parenting, visibility, modifiers, constraints
ob_cube_002.location = (0.3367, -3.164, 1.0)
ob_cube_002.lineart.crease_threshold = 0.0
ob_cube_011.location = (0.3367, -3.164, 8.274)
ob_cube_011.lineart.crease_threshold = 0.0
ob_cube_012.location = (0.3367, -3.164, 16.4)
ob_cube_012.lineart.crease_threshold = 0.0
ob_cube_013.location = (0.3367, 4.468, 9.196)
ob_cube_013.lineart.crease_threshold = 0.0
ob_cylinder_011.location = (-3.369, -0.09569, 8.209)
ob_cylinder_011.lineart.crease_threshold = 0.0
_m = ob_cylinder_011.modifiers.new('Auto Smooth', 'NODES')
_m.node_group = ng_auto_smooth
_gi = [s.identifier for s in ng_auto_smooth.interface.items_tree if s.item_type == 'SOCKET' and s.in_out == 'INPUT']
_m[_gi[1]] = 0.5236  # Angle
ob_cylinder_012.location = (5.253, -0.09569, 8.209)
ob_cylinder_012.lineart.crease_threshold = 0.0
_m = ob_cylinder_012.modifiers.new('Auto Smooth', 'NODES')
_m.node_group = ng_auto_smooth
_gi = [s.identifier for s in ng_auto_smooth.interface.items_tree if s.item_type == 'SOCKET' and s.in_out == 'INPUT']
_m[_gi[1]] = 0.5236  # Angle
ob_cylinder_013.location = (13.88, -0.09568, 8.209)
ob_cylinder_013.lineart.crease_threshold = 0.0
_m = ob_cylinder_013.modifiers.new('Auto Smooth', 'NODES')
_m.node_group = ng_auto_smooth
_gi = [s.identifier for s in ng_auto_smooth.interface.items_tree if s.item_type == 'SOCKET' and s.in_out == 'INPUT']
_m[_gi[1]] = 0.5236  # Angle
ob_cylinder.location = (-11.99, -0.09569, 8.209)
ob_cylinder.lineart.crease_threshold = 0.0
_m = ob_cylinder.modifiers.new('Auto Smooth', 'NODES')
_m.node_group = ng_auto_smooth
_gi = [s.identifier for s in ng_auto_smooth.interface.items_tree if s.item_type == 'SOCKET' and s.in_out == 'INPUT']
_m[_gi[1]] = 0.5236  # Angle
ob_spot.location = (-19.34, 2.945, 0.3672)
ob_spot.rotation_euler = (3.03, -2.464e-17, 1.372e-18)
ob_spot.lineart.crease_threshold = 0.0
ob_spot_001.location = (-14.99, 2.945, 0.3672)
ob_spot_001.rotation_euler = (3.03, -2.464e-17, 1.372e-18)
ob_spot_001.lineart.crease_threshold = 0.0
ob_spot_002.location = (-10.65, 2.945, 0.3672)
ob_spot_002.rotation_euler = (3.03, -2.464e-17, 1.372e-18)
ob_spot_002.lineart.crease_threshold = 0.0
ob_spot_003.location = (-6.308, 2.945, 0.3672)
ob_spot_003.rotation_euler = (3.03, -2.464e-17, 1.372e-18)
ob_spot_003.lineart.crease_threshold = 0.0
ob_spot_004.location = (-1.965, 2.945, 0.3672)
ob_spot_004.rotation_euler = (3.03, -2.464e-17, 1.372e-18)
ob_spot_004.lineart.crease_threshold = 0.0
ob_spot_005.location = (2.378, 2.945, 0.3672)
ob_spot_005.rotation_euler = (3.03, -2.464e-17, 1.372e-18)
ob_spot_005.lineart.crease_threshold = 0.0
ob_spot_007.location = (6.721, 2.945, 0.3672)
ob_spot_007.rotation_euler = (3.03, -2.464e-17, 1.372e-18)
ob_spot_007.lineart.crease_threshold = 0.0
ob_spot_006.location = (11.06, 2.945, 0.3672)
ob_spot_006.rotation_euler = (3.03, -2.464e-17, 1.372e-18)
ob_spot_006.lineart.crease_threshold = 0.0
ob_spot_009.location = (15.41, 2.945, 0.3672)
ob_spot_009.rotation_euler = (3.03, -2.464e-17, 1.372e-18)
ob_spot_009.lineart.crease_threshold = 0.0
ob_spot_008.location = (19.75, 2.945, 0.3672)
ob_spot_008.rotation_euler = (3.03, -2.464e-17, 1.372e-18)
ob_spot_008.lineart.crease_threshold = 0.0

# ---- collection membership
col_collection.objects.link(ob_cube_002)
col_collection.objects.link(ob_cube_011)
col_collection.objects.link(ob_cube_012)
col_collection.objects.link(ob_cube_013)
col_collection.objects.link(ob_cylinder_011)
col_collection.objects.link(ob_cylinder_012)
col_collection.objects.link(ob_cylinder_013)
col_collection.objects.link(ob_cylinder)
col_back.objects.link(ob_spot)
col_back.objects.link(ob_spot_001)
col_back.objects.link(ob_spot_002)
col_back.objects.link(ob_spot_003)
col_back.objects.link(ob_spot_004)
col_back.objects.link(ob_spot_005)
col_back.objects.link(ob_spot_007)
col_back.objects.link(ob_spot_006)
col_back.objects.link(ob_spot_009)
col_back.objects.link(ob_spot_008)

# ---- scene / render settings (as saved in the file)
scene.frame_start = 1; scene.frame_end = 250; scene.frame_set(13)
scene.render.engine = 'CYCLES'
scene.cycles.shading_system = True
scene.cycles.use_denoising = False
scene.cycles.samples = 512
scene.cycles.sampling_pattern = 'TABULATED_SOBOL'
scene.cycles.use_adaptive_sampling = False
scene.cycles.use_light_tree = False
scene.view_settings.view_transform = 'Filmic'
bpy.context.view_layer.update()

# ---- added for rendering (the .blend has no active camera): camera
cam_auto = bpy.data.cameras.new('AutoCamera')
cam_auto.lens = 50.0
cam_auto.sensor_width = 36.0
cam_auto.clip_end = 1000.0
ob_auto_camera = bpy.data.objects.new('AutoCamera', cam_auto)
scene.collection.objects.link(ob_auto_camera)
ob_auto_camera.location = (42.922, -50.4501, 43.0889)
ob_auto_camera.rotation_euler = (1.09748, -7.21219e-08, 0.694738)
scene.camera = ob_auto_camera
bpy.context.view_layer.update()
